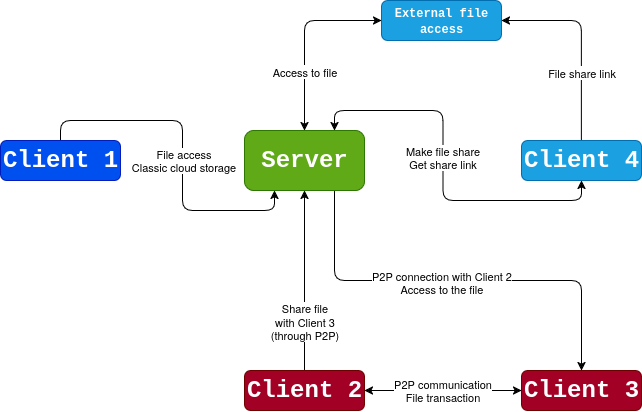

The diagram above was exported from draw.io. Its source (the exported page's mxGraphModel, read from the mxfile embedded in the PNG):
<mxGraphModel dx="921" dy="543" grid="1" gridSize="10" guides="1" tooltips="1" connect="1" arrows="1" fold="1" page="0" pageScale="1" pageWidth="700" pageHeight="150" background="none" math="0" shadow="0" adaptiveColors="simple">
  <root>
    <mxCell id="0" />
    <mxCell id="1" parent="0" />
    <mxCell id="zVLfJ1bxltat4gmM51bO-13" style="edgeStyle=orthogonalEdgeStyle;rounded=1;orthogonalLoop=1;jettySize=auto;html=1;exitX=0.75;exitY=1;exitDx=0;exitDy=0;entryX=0.5;entryY=0;entryDx=0;entryDy=0;" parent="1" source="zVLfJ1bxltat4gmM51bO-1" target="zVLfJ1bxltat4gmM51bO-6" edge="1">
      <mxGeometry relative="1" as="geometry" />
    </mxCell>
    <mxCell id="zVLfJ1bxltat4gmM51bO-14" value="P2P connection with Client 2&lt;br&gt;Access to the file" style="edgeLabel;html=1;align=center;verticalAlign=middle;resizable=0;points=[];rounded=1;" parent="zVLfJ1bxltat4gmM51bO-13" vertex="1" connectable="0">
      <mxGeometry x="0.1149" y="-2" relative="1" as="geometry">
        <mxPoint x="-41" as="offset" />
      </mxGeometry>
    </mxCell>
    <mxCell id="zVLfJ1bxltat4gmM51bO-21" style="edgeStyle=orthogonalEdgeStyle;rounded=1;orthogonalLoop=1;jettySize=auto;html=1;exitX=0.5;exitY=0;exitDx=0;exitDy=0;entryX=0;entryY=0.5;entryDx=0;entryDy=0;startArrow=classic;startFill=1;" parent="1" source="zVLfJ1bxltat4gmM51bO-1" target="zVLfJ1bxltat4gmM51bO-20" edge="1">
      <mxGeometry relative="1" as="geometry" />
    </mxCell>
    <mxCell id="zVLfJ1bxltat4gmM51bO-22" value="&lt;div&gt;Access to file&lt;/div&gt;" style="edgeLabel;html=1;align=center;verticalAlign=middle;resizable=0;points=[];rounded=1;" parent="zVLfJ1bxltat4gmM51bO-21" vertex="1" connectable="0">
      <mxGeometry x="-0.1555" relative="1" as="geometry">
        <mxPoint y="19" as="offset" />
      </mxGeometry>
    </mxCell>
    <mxCell id="zVLfJ1bxltat4gmM51bO-1" value="&lt;font face=&quot;Courier New&quot; style=&quot;font-size: 24px;&quot;&gt;&lt;b&gt;Server&lt;/b&gt;&lt;/font&gt;" style="rounded=1;whiteSpace=wrap;html=1;fillColor=#60a917;fontColor=#ffffff;strokeColor=#2D7600;" parent="1" vertex="1">
      <mxGeometry x="274" y="140" width="120" height="60" as="geometry" />
    </mxCell>
    <mxCell id="zVLfJ1bxltat4gmM51bO-7" style="edgeStyle=orthogonalEdgeStyle;rounded=1;orthogonalLoop=1;jettySize=auto;html=1;exitX=0.5;exitY=0;exitDx=0;exitDy=0;entryX=0.25;entryY=1;entryDx=0;entryDy=0;" parent="1" source="zVLfJ1bxltat4gmM51bO-3" target="zVLfJ1bxltat4gmM51bO-1" edge="1">
      <mxGeometry relative="1" as="geometry" />
    </mxCell>
    <mxCell id="zVLfJ1bxltat4gmM51bO-10" value="File access&lt;br&gt;Classic cloud storage" style="edgeLabel;html=1;align=center;verticalAlign=middle;resizable=0;points=[];rounded=1;" parent="zVLfJ1bxltat4gmM51bO-7" vertex="1" connectable="0">
      <mxGeometry x="0.0976" y="1" relative="1" as="geometry">
        <mxPoint y="-7" as="offset" />
      </mxGeometry>
    </mxCell>
    <mxCell id="zVLfJ1bxltat4gmM51bO-3" value="&lt;font style=&quot;font-size: 24px;&quot;&gt;&lt;b&gt;Client 1&lt;br&gt;&lt;/b&gt;&lt;/font&gt;" style="rounded=1;whiteSpace=wrap;html=1;fillColor=#0050ef;fontColor=#ffffff;strokeColor=#001DBC;fontFamily=Courier New;" parent="1" vertex="1">
      <mxGeometry x="30" y="150" width="120" height="40" as="geometry" />
    </mxCell>
    <mxCell id="zVLfJ1bxltat4gmM51bO-8" style="edgeStyle=orthogonalEdgeStyle;rounded=1;orthogonalLoop=1;jettySize=auto;html=1;exitX=0.5;exitY=0;exitDx=0;exitDy=0;entryX=0.5;entryY=1;entryDx=0;entryDy=0;" parent="1" source="zVLfJ1bxltat4gmM51bO-4" target="zVLfJ1bxltat4gmM51bO-1" edge="1">
      <mxGeometry relative="1" as="geometry" />
    </mxCell>
    <mxCell id="zVLfJ1bxltat4gmM51bO-11" value="Share file&lt;br&gt;with Client 3&lt;br&gt;(through P2P)" style="edgeLabel;html=1;align=center;verticalAlign=middle;resizable=0;points=[];rounded=1;" parent="zVLfJ1bxltat4gmM51bO-8" vertex="1" connectable="0">
      <mxGeometry x="-0.2272" y="1" relative="1" as="geometry">
        <mxPoint x="1" y="20" as="offset" />
      </mxGeometry>
    </mxCell>
    <mxCell id="zVLfJ1bxltat4gmM51bO-4" value="&lt;font&gt;&lt;b&gt;Client 2&lt;br&gt;&lt;/b&gt;&lt;/font&gt;" style="rounded=1;whiteSpace=wrap;html=1;fillColor=#a20025;fontColor=#ffffff;strokeColor=#6F0000;fontSize=24;fontFamily=Courier New;" parent="1" vertex="1">
      <mxGeometry x="274" y="380" width="120" height="40" as="geometry" />
    </mxCell>
    <mxCell id="zVLfJ1bxltat4gmM51bO-15" style="edgeStyle=orthogonalEdgeStyle;rounded=1;orthogonalLoop=1;jettySize=auto;html=1;exitX=0;exitY=0.5;exitDx=0;exitDy=0;entryX=1;entryY=0.5;entryDx=0;entryDy=0;startArrow=classic;startFill=1;" parent="1" source="zVLfJ1bxltat4gmM51bO-6" target="zVLfJ1bxltat4gmM51bO-4" edge="1">
      <mxGeometry relative="1" as="geometry" />
    </mxCell>
    <mxCell id="zVLfJ1bxltat4gmM51bO-16" value="P2P communication&lt;br&gt;File transaction" style="edgeLabel;html=1;align=center;verticalAlign=middle;resizable=0;points=[];rounded=1;" parent="zVLfJ1bxltat4gmM51bO-15" vertex="1" connectable="0">
      <mxGeometry x="-0.136" relative="1" as="geometry">
        <mxPoint x="-12" as="offset" />
      </mxGeometry>
    </mxCell>
    <mxCell id="zVLfJ1bxltat4gmM51bO-6" value="&lt;div&gt;&lt;font&gt;&lt;b&gt;Client 3&lt;/b&gt;&lt;/font&gt;&lt;/div&gt;" style="rounded=1;whiteSpace=wrap;html=1;fillColor=#a20025;fontColor=#ffffff;strokeColor=#6F0000;fontSize=24;fontFamily=Courier New;" parent="1" vertex="1">
      <mxGeometry x="551" y="380" width="120" height="40" as="geometry" />
    </mxCell>
    <mxCell id="zVLfJ1bxltat4gmM51bO-18" style="edgeStyle=orthogonalEdgeStyle;rounded=1;orthogonalLoop=1;jettySize=auto;html=1;exitX=0.5;exitY=1;exitDx=0;exitDy=0;entryX=0.75;entryY=0;entryDx=0;entryDy=0;startArrow=classic;startFill=1;" parent="1" source="zVLfJ1bxltat4gmM51bO-17" target="zVLfJ1bxltat4gmM51bO-1" edge="1">
      <mxGeometry relative="1" as="geometry" />
    </mxCell>
    <mxCell id="zVLfJ1bxltat4gmM51bO-19" value="&lt;div&gt;Make file share&lt;br&gt;Get share link&lt;/div&gt;" style="edgeLabel;html=1;align=center;verticalAlign=middle;resizable=0;points=[];rounded=1;" parent="zVLfJ1bxltat4gmM51bO-18" vertex="1" connectable="0">
      <mxGeometry x="-0.2348" relative="1" as="geometry">
        <mxPoint x="-15" y="-43" as="offset" />
      </mxGeometry>
    </mxCell>
    <mxCell id="zVLfJ1bxltat4gmM51bO-24" style="edgeStyle=orthogonalEdgeStyle;rounded=1;orthogonalLoop=1;jettySize=auto;html=1;exitX=0.5;exitY=0;exitDx=0;exitDy=0;entryX=1;entryY=0.5;entryDx=0;entryDy=0;" parent="1" source="zVLfJ1bxltat4gmM51bO-17" target="zVLfJ1bxltat4gmM51bO-20" edge="1">
      <mxGeometry relative="1" as="geometry" />
    </mxCell>
    <mxCell id="zVLfJ1bxltat4gmM51bO-26" value="File share link" style="edgeLabel;html=1;align=center;verticalAlign=middle;resizable=0;points=[];rounded=1;" parent="zVLfJ1bxltat4gmM51bO-24" vertex="1" connectable="0">
      <mxGeometry x="-0.2869" y="-1" relative="1" as="geometry">
        <mxPoint x="-1" y="3" as="offset" />
      </mxGeometry>
    </mxCell>
    <mxCell id="zVLfJ1bxltat4gmM51bO-17" value="&lt;div&gt;&lt;font&gt;&lt;b&gt;Client 4&lt;/b&gt;&lt;/font&gt;&lt;/div&gt;" style="rounded=1;whiteSpace=wrap;html=1;fillColor=#1ba1e2;fontColor=#ffffff;strokeColor=#006EAF;fontSize=24;fontFamily=Courier New;" parent="1" vertex="1">
      <mxGeometry x="551" y="150" width="120" height="40" as="geometry" />
    </mxCell>
    <mxCell id="zVLfJ1bxltat4gmM51bO-20" value="&lt;font face=&quot;Courier New&quot;&gt;&lt;b&gt;External file&lt;br&gt;&lt;/b&gt;&lt;/font&gt;&lt;div&gt;&lt;font face=&quot;Courier New&quot;&gt;&lt;b&gt;access&lt;/b&gt;&lt;/font&gt;&lt;/div&gt;" style="rounded=1;whiteSpace=wrap;html=1;fillColor=#1ba1e2;fontColor=#ffffff;strokeColor=#006EAF;" parent="1" vertex="1">
      <mxGeometry x="411" y="10" width="120" height="40" as="geometry" />
    </mxCell>
  </root>
</mxGraphModel>